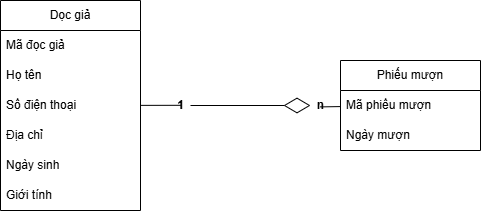

The diagram above was exported from draw.io. Its source (the exported page's mxGraphModel, read from the mxfile embedded in the PNG):
<mxGraphModel dx="1042" dy="565" grid="1" gridSize="10" guides="1" tooltips="1" connect="1" arrows="1" fold="1" page="1" pageScale="1" pageWidth="827" pageHeight="1169" math="0" shadow="0">
  <root>
    <mxCell id="0" />
    <mxCell id="1" parent="0" />
    <mxCell id="u9maEqhv_b8NDrTpggR9-5" value="Dọc giả" style="swimlane;fontStyle=0;childLayout=stackLayout;horizontal=1;startSize=30;horizontalStack=0;resizeParent=1;resizeParentMax=0;resizeLast=0;collapsible=1;marginBottom=0;whiteSpace=wrap;html=1;movable=1;resizable=1;rotatable=1;deletable=1;editable=1;locked=0;connectable=1;" vertex="1" parent="1">
      <mxGeometry x="80" y="630" width="140" height="210" as="geometry" />
    </mxCell>
    <mxCell id="u9maEqhv_b8NDrTpggR9-6" value="Mã đọc giả" style="text;strokeColor=none;fillColor=none;align=left;verticalAlign=middle;spacingLeft=4;spacingRight=4;overflow=hidden;points=[[0,0.5],[1,0.5]];portConstraint=eastwest;rotatable=0;whiteSpace=wrap;html=1;" vertex="1" parent="u9maEqhv_b8NDrTpggR9-5">
      <mxGeometry y="30" width="140" height="30" as="geometry" />
    </mxCell>
    <mxCell id="u9maEqhv_b8NDrTpggR9-7" value="Họ tên" style="text;strokeColor=none;fillColor=none;align=left;verticalAlign=middle;spacingLeft=4;spacingRight=4;overflow=hidden;points=[[0,0.5],[1,0.5]];portConstraint=eastwest;rotatable=0;whiteSpace=wrap;html=1;" vertex="1" parent="u9maEqhv_b8NDrTpggR9-5">
      <mxGeometry y="60" width="140" height="30" as="geometry" />
    </mxCell>
    <mxCell id="u9maEqhv_b8NDrTpggR9-13" value="Số điện thoại" style="text;strokeColor=none;fillColor=none;align=left;verticalAlign=middle;spacingLeft=4;spacingRight=4;overflow=hidden;points=[[0,0.5],[1,0.5]];portConstraint=eastwest;rotatable=0;whiteSpace=wrap;html=1;" vertex="1" parent="u9maEqhv_b8NDrTpggR9-5">
      <mxGeometry y="90" width="140" height="30" as="geometry" />
    </mxCell>
    <mxCell id="u9maEqhv_b8NDrTpggR9-15" value="Địa chỉ" style="text;strokeColor=none;fillColor=none;align=left;verticalAlign=middle;spacingLeft=4;spacingRight=4;overflow=hidden;points=[[0,0.5],[1,0.5]];portConstraint=eastwest;rotatable=0;whiteSpace=wrap;html=1;" vertex="1" parent="u9maEqhv_b8NDrTpggR9-5">
      <mxGeometry y="120" width="140" height="30" as="geometry" />
    </mxCell>
    <mxCell id="u9maEqhv_b8NDrTpggR9-14" value="Ngày sinh" style="text;strokeColor=none;fillColor=none;align=left;verticalAlign=middle;spacingLeft=4;spacingRight=4;overflow=hidden;points=[[0,0.5],[1,0.5]];portConstraint=eastwest;rotatable=0;whiteSpace=wrap;html=1;" vertex="1" parent="u9maEqhv_b8NDrTpggR9-5">
      <mxGeometry y="150" width="140" height="30" as="geometry" />
    </mxCell>
    <mxCell id="u9maEqhv_b8NDrTpggR9-8" value="Giới tính" style="text;strokeColor=none;fillColor=none;align=left;verticalAlign=middle;spacingLeft=4;spacingRight=4;overflow=hidden;points=[[0,0.5],[1,0.5]];portConstraint=eastwest;rotatable=0;whiteSpace=wrap;html=1;" vertex="1" parent="u9maEqhv_b8NDrTpggR9-5">
      <mxGeometry y="180" width="140" height="30" as="geometry" />
    </mxCell>
    <mxCell id="u9maEqhv_b8NDrTpggR9-16" value="Phiếu mượn" style="swimlane;fontStyle=0;childLayout=stackLayout;horizontal=1;startSize=30;horizontalStack=0;resizeParent=1;resizeParentMax=0;resizeLast=0;collapsible=1;marginBottom=0;whiteSpace=wrap;html=1;" vertex="1" parent="1">
      <mxGeometry x="420" y="690" width="140" height="90" as="geometry" />
    </mxCell>
    <mxCell id="u9maEqhv_b8NDrTpggR9-17" value="Mã phiếu mượn" style="text;strokeColor=none;fillColor=none;align=left;verticalAlign=middle;spacingLeft=4;spacingRight=4;overflow=hidden;points=[[0,0.5],[1,0.5]];portConstraint=eastwest;rotatable=0;whiteSpace=wrap;html=1;" vertex="1" parent="u9maEqhv_b8NDrTpggR9-16">
      <mxGeometry y="30" width="140" height="30" as="geometry" />
    </mxCell>
    <mxCell id="u9maEqhv_b8NDrTpggR9-18" value="Ngày mượn" style="text;strokeColor=none;fillColor=none;align=left;verticalAlign=middle;spacingLeft=4;spacingRight=4;overflow=hidden;points=[[0,0.5],[1,0.5]];portConstraint=eastwest;rotatable=0;whiteSpace=wrap;html=1;" vertex="1" parent="u9maEqhv_b8NDrTpggR9-16">
      <mxGeometry y="60" width="140" height="30" as="geometry" />
    </mxCell>
    <mxCell id="u9maEqhv_b8NDrTpggR9-32" value="1" style="text;align=center;fontStyle=1;verticalAlign=middle;spacingLeft=3;spacingRight=3;strokeColor=none;rotatable=0;points=[[0,0.5],[1,0.5]];portConstraint=eastwest;html=1;" vertex="1" parent="1">
      <mxGeometry x="250" y="730" width="20" height="10" as="geometry" />
    </mxCell>
    <mxCell id="u9maEqhv_b8NDrTpggR9-35" value="" style="endArrow=diamondThin;endFill=0;endSize=24;html=1;rounded=0;" edge="1" parent="1" source="u9maEqhv_b8NDrTpggR9-32" target="u9maEqhv_b8NDrTpggR9-34">
      <mxGeometry width="160" relative="1" as="geometry">
        <mxPoint x="270" y="735" as="sourcePoint" />
        <mxPoint x="420" y="735" as="targetPoint" />
        <Array as="points" />
      </mxGeometry>
    </mxCell>
    <mxCell id="u9maEqhv_b8NDrTpggR9-34" value="n" style="text;align=center;fontStyle=1;verticalAlign=middle;spacingLeft=3;spacingRight=3;strokeColor=none;rotatable=0;points=[[0,0.5],[1,0.5]];portConstraint=eastwest;html=1;" vertex="1" parent="1">
      <mxGeometry x="390" y="730" width="20" height="10" as="geometry" />
    </mxCell>
    <mxCell id="u9maEqhv_b8NDrTpggR9-37" value="" style="endArrow=none;html=1;rounded=0;exitX=0.48;exitY=0.64;exitDx=0;exitDy=0;exitPerimeter=0;" edge="1" parent="1" source="u9maEqhv_b8NDrTpggR9-34" target="u9maEqhv_b8NDrTpggR9-16">
      <mxGeometry width="50" height="50" relative="1" as="geometry">
        <mxPoint x="390" y="730" as="sourcePoint" />
        <mxPoint x="440" y="680" as="targetPoint" />
      </mxGeometry>
    </mxCell>
    <mxCell id="u9maEqhv_b8NDrTpggR9-39" value="" style="endArrow=none;html=1;rounded=0;entryX=0.52;entryY=0.48;entryDx=0;entryDy=0;entryPerimeter=0;" edge="1" parent="1" source="u9maEqhv_b8NDrTpggR9-5" target="u9maEqhv_b8NDrTpggR9-32">
      <mxGeometry width="50" height="50" relative="1" as="geometry">
        <mxPoint x="410" y="746" as="sourcePoint" />
        <mxPoint x="240" y="734" as="targetPoint" />
      </mxGeometry>
    </mxCell>
  </root>
</mxGraphModel>